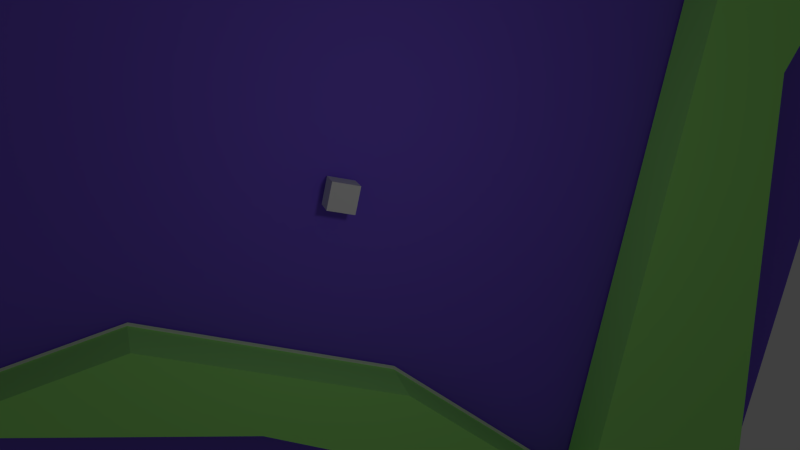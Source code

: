 # Source: area01.blend  (saved by Blender 2.63.22; exported with 4.5.12 LTS)
import bpy
from mathutils import Matrix  # noqa: F401  (used for matrix-valued properties, if any)

bpy.ops.wm.read_factory_settings(use_empty=True)
scene = bpy.context.scene
scene.name = 'Scene'

# ---- collections
col_collection_1 = bpy.data.collections.new('Collection 1'); scene.collection.children.link(col_collection_1)

# ---- materials (node trees are filled in below, after node groups)
mat_material_002 = bpy.data.materials.new('Material.002')
mat_material_002.alpha_threshold = 0.0
mat_material_002.use_transparent_shadow = False
mat_material_002.preview_render_type = 'CUBE'
mat_material_002.diffuse_color = (0.2049, 0.1107, 0.8, 1.0)
mat_material_002.roughness = 0.5
mat_material_002.specular_intensity = 0.0
mat_material_002.line_color = (0.0, 0.0, 0.0, 1.0)
mat_material_001 = bpy.data.materials.new('Material.001')
mat_material_001.alpha_threshold = 0.0
mat_material_001.use_transparent_shadow = False
mat_material_001.preview_render_type = 'CUBE'
mat_material_001.diffuse_color = (0.3965, 1.0, 0.2324, 1.0)
mat_material_001.roughness = 0.5
mat_material_001.specular_intensity = 1.0
mat_material_001.line_color = (0.0, 0.0, 0.0, 1.0)

# ---- material node trees

# ---- world
world_world = bpy.data.worlds.new('World'); scene.world = world_world
world_world.color = (0.05088, 0.05088, 0.05088)
world_world.use_sun_shadow = False
world_world.sun_shadow_jitter_overblur = 0.0
world_world.cycles.sampling_method = 'MANUAL'
world_world.cycles.sample_map_resolution = 256

# ---- cameras
cam_camera = bpy.data.cameras.new('Camera')
cam_camera.clip_end = 100.0
cam_camera.lens = 35.0
cam_camera.sensor_width = 32.0
cam_camera.sensor_height = 18.0
cam_camera.ortho_scale = 7.314
cam_camera.dof.focus_distance = 0.0
cam_camera.dof.aperture_fstop = 128.0

# ---- lights
light_spot_001 = bpy.data.lights.new('Spot.001', 'SPOT')
light_spot_001.transmission_factor = 0.0
light_spot_001.energy = 100.0
light_spot_001.shadow_buffer_clip_start = 0.5
light_spot_001.shadow_soft_size = 1.0
light_spot_001.shadow_maximum_resolution = 0.006
light_spot_001.use_absolute_resolution = True
light_spot_001.cycles.use_multiple_importance_sampling = False
light_spot = bpy.data.lights.new('Spot', 'SPOT')
light_spot.transmission_factor = 0.0
light_spot.energy = 100.0
light_spot.shadow_buffer_clip_start = 0.5
light_spot.shadow_soft_size = 1.0
light_spot.shadow_maximum_resolution = 0.006
light_spot.use_absolute_resolution = True
light_spot.cycles.use_multiple_importance_sampling = False
light_lamp = bpy.data.lights.new('Lamp', 'POINT')
light_lamp.transmission_factor = 0.0
light_lamp.cutoff_distance = 30.0
light_lamp.energy = 830.0
light_lamp.shadow_buffer_clip_start = 1.001
light_lamp.shadow_soft_size = 1.0
light_lamp.shadow_maximum_resolution = 0.006
light_lamp.use_absolute_resolution = True
light_lamp.cycles.use_multiple_importance_sampling = False

# ---- meshes
me_cube_004 = bpy.data.meshes.new('Cube.004')
me_cube_004.from_pydata([(-1.0, -1.0, -1.0), (-1.0, 1.0, -1.0), (1.0, 1.0, -1.0), (1.0, -1.0, -1.0), (-1.0, -1.0, 1.0), (-1.0, 1.0, 1.0), (1.0, 1.0, 1.0), (1.0, -1.0, 1.0)], [], [(4, 5, 1, 0), (5, 6, 2, 1), (6, 7, 3, 2), (7, 4, 0, 3), (0, 1, 2, 3), (7, 6, 5, 4)])
me_cube_004.materials.append(mat_material_002)
me_cube_004.use_remesh_preserve_volume = False
me_cube_004.use_remesh_preserve_attributes = False
me_cube_004.use_mirror_vertex_groups = False
me_cube_004.update()
me_cube_000 = bpy.data.meshes.new('Cube.000')
me_cube_000.from_pydata([(-1.0, -1.0, -1.0), (-1.0, 1.0, -1.0), (1.0, 1.0, -1.0), (1.0, -1.0, -1.0), (-1.0, -1.0, 1.0), (-1.0, 1.0, 1.0), (1.0, 1.0, 1.0), (1.0, -1.0, 1.0)], [], [(4, 5, 1, 0), (5, 6, 2, 1), (6, 7, 3, 2), (7, 4, 0, 3), (0, 1, 2, 3), (7, 6, 5, 4)])
me_cube_000.use_remesh_preserve_volume = False
me_cube_000.use_remesh_preserve_attributes = False
me_cube_000.use_mirror_vertex_groups = False
me_cube_000.update()
me_cube_003 = bpy.data.meshes.new('Cube.003')
me_cube_003.from_pydata([(-1.0, -1.0, -1.0), (-1.0, 1.0, -1.0), (1.0, 1.0, -1.0), (1.0, -1.0, -1.0), (-1.0, -1.0, 1.0), (-1.0, 1.0, 1.0), (1.0, 1.0, 1.0), (1.0, -1.0, 1.0)], [], [(4, 5, 1, 0), (5, 6, 2, 1), (6, 7, 3, 2), (7, 4, 0, 3), (0, 1, 2, 3), (7, 6, 5, 4)])
me_cube_003.use_remesh_preserve_volume = False
me_cube_003.use_remesh_preserve_attributes = False
me_cube_003.use_mirror_vertex_groups = False
me_cube_003.update()
me_cube_002 = bpy.data.meshes.new('Cube.002')
me_cube_002.from_pydata([(-1.0, -1.0, -1.0), (-1.0, 1.0, -1.0), (1.0, 1.0, -1.0), (1.0, -1.0, -1.0), (-1.0, -1.0, 1.0), (-1.0, 1.0, 1.0), (1.0, 1.0, 1.0), (1.0, -1.0, 1.0)], [], [(4, 5, 1, 0), (5, 6, 2, 1), (6, 7, 3, 2), (7, 4, 0, 3), (0, 1, 2, 3), (7, 6, 5, 4)])
me_cube_002.use_remesh_preserve_volume = False
me_cube_002.use_remesh_preserve_attributes = False
me_cube_002.use_mirror_vertex_groups = False
me_cube_002.update()
me_plane_001 = bpy.data.meshes.new('Plane.001')
me_plane_001.from_pydata([(-0.04896, -0.2206, -3.638e-08), (0.1798, 1.008, 2.444e-10), (-0.6473, 3.352, 7.01e-08), (-0.9836, 4.059, 9.117e-08), (6.249, 3.584, 7.7e-08), (7.611, 3.551, 7.602e-08), (7.594, 3.944, 8.775e-08), (6.955, 1.336, 1.002e-08), (6.307, -2.125, -9.313e-08), (7.668, -2.158, -9.411e-08), (0.09229, -1.522, -1.557e-08), (-0.9672, -2.23, -3.666e-08), (1.796, -1.845, -2.518e-08), (2.804, -1.287, -8.555e-09), (3.748, -1.787, -2.347e-08), (4.715, -1.394, -1.173e-08), (6.307, -2.124, -3.349e-08)], [], [(9, 7, 8), (7, 5, 4), (3, 0, 1), (11, 12, 10), (14, 16, 15), (3, 1, 2), (7, 4, 8), (3, 10, 0), (14, 15, 13), (3, 2, 4), (5, 3, 4), (14, 13, 12), (6, 3, 5), (3, 11, 10), (11, 14, 12)])
me_plane_001.use_remesh_preserve_volume = False
me_plane_001.use_remesh_preserve_attributes = False
me_plane_001.use_mirror_vertex_groups = False
me_plane_001.update()
me_plane = bpy.data.meshes.new('Plane')
me_plane.from_pydata([(-0.04896, -0.2206, -3.638e-08), (0.1798, 1.008, 2.444e-10), (-0.6473, 3.352, 7.01e-08), (-0.9836, 4.059, 9.117e-08), (6.249, 3.584, 7.7e-08), (7.611, 3.551, 7.602e-08), (7.594, 3.944, 8.775e-08), (6.955, 1.336, 1.002e-08), (6.307, -2.125, -9.313e-08), (7.668, -2.158, -9.411e-08), (0.09229, -1.522, -1.557e-08), (-0.9672, -2.23, -3.666e-08), (1.796, -1.845, -2.518e-08), (2.804, -1.287, -8.555e-09), (3.748, -1.787, -2.347e-08), (4.715, -1.394, -1.173e-08), (6.307, -2.124, -3.349e-08), (-0.04896, -0.2206, -3.638e-08), (0.1798, 1.008, 2.444e-10), (-0.6473, 3.352, 7.01e-08), (-0.9836, 4.059, 9.117e-08), (6.249, 3.584, 7.7e-08), (7.611, 3.551, 7.602e-08), (7.594, 3.944, 8.775e-08), (6.955, 1.336, 1.002e-08), (6.307, -2.125, -9.313e-08), (7.668, -2.158, -9.411e-08), (0.09229, -1.522, -1.557e-08), (-0.9672, -2.23, -3.666e-08), (1.796, -1.845, -2.518e-08), (2.804, -1.287, -8.555e-09), (3.748, -1.787, -2.347e-08), (4.715, -1.394, -1.173e-08), (6.307, -2.124, -3.349e-08), (-0.04896, -0.2206, -3.638e-08), (0.1798, 1.008, 2.444e-10), (-0.6473, 3.352, 7.01e-08), (-0.9836, 4.059, 9.117e-08), (6.249, 3.584, 7.7e-08), (7.611, 3.551, 7.602e-08), (7.594, 3.944, 8.775e-08), (6.955, 1.336, 1.002e-08), (6.307, -2.125, -9.313e-08), (7.668, -2.158, -9.411e-08), (0.09229, -1.522, -1.557e-08), (-0.9672, -2.23, -3.666e-08), (1.796, -1.845, -2.518e-08), (2.804, -1.287, -8.555e-09), (3.748, -1.787, -2.347e-08), (4.715, -1.394, -1.173e-08), (6.307, -2.124, -3.349e-08), (-0.004875, -0.2734, 0.3404), (0.2239, 0.9554, 0.3404), (-0.6033, 3.3, 0.3404), (-0.9395, 4.007, 0.3404), (6.293, 3.531, 0.3404), (7.655, 3.498, 0.3404), (7.638, 3.892, 0.3404), (6.999, 1.284, 0.3404), (6.351, -2.178, 0.3404), (7.712, -2.21, 0.3404), (0.1364, -1.575, 0.3404), (-0.9231, -2.283, 0.3404), (1.84, -1.898, 0.3404), (2.848, -1.34, 0.3404), (3.792, -1.84, 0.3404), (4.759, -1.446, 0.3404), (6.351, -2.176, 0.3404)], [], [(9, 8, 7), (7, 4, 5), (3, 1, 0), (11, 10, 12), (14, 15, 16), (3, 2, 1), (7, 8, 4), (3, 0, 10), (14, 13, 15), (3, 4, 2), (5, 4, 3), (14, 12, 13), (6, 5, 3), (3, 10, 11), (11, 12, 14), (48, 45, 28, 31), (45, 37, 20, 28), (42, 38, 21, 25), (44, 46, 29, 27), (39, 41, 24, 22), (36, 35, 18, 19), (37, 40, 23, 20), (34, 44, 27, 17), (50, 48, 31, 33), (35, 34, 17, 18), (40, 39, 22, 23), (47, 49, 32, 30), (38, 36, 19, 21), (41, 43, 26, 24), (49, 50, 33, 32), (32, 33, 16, 15), (24, 26, 9, 7), (21, 19, 2, 4), (30, 32, 15, 13), (23, 22, 5, 6), (18, 17, 0, 1), (33, 31, 14, 16), (17, 27, 10, 0), (20, 23, 6, 3), (19, 18, 1, 2), (22, 24, 7, 5), (27, 29, 12, 10), (25, 21, 4, 8), (28, 20, 3, 11), (31, 28, 11, 14), (29, 30, 13, 12), (26, 25, 8, 9), (66, 67, 50, 49), (60, 59, 42, 43), (63, 64, 47, 46), (65, 62, 45, 48), (62, 54, 37, 45), (59, 55, 38, 42), (61, 63, 46, 44), (56, 58, 41, 39), (53, 52, 35, 36), (54, 57, 40, 37), (51, 61, 44, 34), (67, 65, 48, 50), (52, 51, 34, 35), (57, 56, 39, 40), (64, 66, 49, 47), (46, 47, 30, 29), (43, 42, 25, 26), (60, 58, 59), (58, 56, 55), (54, 51, 52), (62, 63, 61), (65, 67, 66), (54, 52, 53), (58, 55, 59), (54, 61, 51), (65, 66, 64), (54, 53, 55), (56, 54, 55), (65, 64, 63), (57, 54, 56), (54, 62, 61), (62, 65, 63), (58, 60, 43, 41), (55, 53, 36, 38)])
me_plane.materials.append(mat_material_001)
me_plane.use_remesh_preserve_volume = False
me_plane.use_remesh_preserve_attributes = False
me_plane.use_mirror_vertex_groups = False
me_plane.update()

# ---- objects
ob_cube004 = bpy.data.objects.new('Cube004', me_cube_004)
ob_spot_001 = bpy.data.objects.new('Spot.001', light_spot_001)
ob_spot = bpy.data.objects.new('Spot', light_spot)
ob_cube000 = bpy.data.objects.new('Cube000', me_cube_000)
ob_cube003 = bpy.data.objects.new('Cube003', me_cube_003)
ob_cube002 = bpy.data.objects.new('Cube002', me_cube_002)
ob_area01_2d = bpy.data.objects.new('area01.2d', me_plane_001)
ob_wall = bpy.data.objects.new('wall', me_plane)
ob_lamp = bpy.data.objects.new('Lamp', light_lamp)
ob_camera = bpy.data.objects.new('Camera', cam_camera)

# ---- transforms, parenting, visibility, modifiers, constraints
ob_cube004.location = (6.729, 12.04, -1.271)
ob_cube004.scale = (-45.95, 40.88, 1.0)
ob_cube004.lineart.crease_threshold = 0.0
ob_spot_001.location = (31.54, 36.65, 47.83)
ob_spot_001.rotation_euler = (-0.5757, 0.1458, -0.3481)
ob_spot_001.scale = (2.9, 2.9, 2.9)
ob_spot_001.lineart.crease_threshold = 0.0
ob_spot.location = (-19.63, 25.47, 23.57)
ob_spot.rotation_euler = (-0.01142, 0.15, -0.1517)
ob_spot.lineart.crease_threshold = 0.0
ob_cube000.location = (14.4, 14.91, 1.018)
ob_cube000.lineart.crease_threshold = 0.0
ob_cube003.location = (14.4, -4.47, 1.018)
ob_cube003.lineart.crease_threshold = 0.0
ob_cube002.location = (-3.324, -4.47, 1.018)
ob_cube002.hide_render = True
ob_cube002.lineart.crease_threshold = 0.0
ob_area01_2d.location = (-26.07, -2.683, -0.02609)
ob_area01_2d.scale = (10.0, 10.0, 10.0)
ob_area01_2d.lineart.crease_threshold = 0.0
ob_wall.location = (-26.07, -2.936, -0.02609)
ob_wall.scale = (10.0, 10.0, 10.0)
ob_wall.lineart.crease_threshold = 0.0
ob_lamp.location = (15.43, 1.994, 20.66)
ob_lamp.rotation_euler = (0.6503, 0.05522, 1.866)
ob_lamp.lock_rotations_4d = False
ob_lamp.empty_display_type = 'ARROWS'
ob_lamp.color = (0.0, 0.0, 0.0, 0.0)
ob_lamp.lineart.crease_threshold = 0.0
ob_camera.location = (1.549, 5.804, 58.1)
ob_camera.rotation_euler = (6.032, -0.2483, 0.215)
ob_camera.lock_rotations_4d = False
ob_camera.empty_display_type = 'ARROWS'
ob_camera.color = (0.0, 0.0, 0.0, 0.0)
ob_camera.display_type = 'WIRE'
ob_camera.lineart.crease_threshold = 0.0

# ---- collection membership
col_collection_1.objects.link(ob_cube004)
col_collection_1.objects.link(ob_spot_001)
col_collection_1.objects.link(ob_spot)
col_collection_1.objects.link(ob_cube000)
col_collection_1.objects.link(ob_cube003)
col_collection_1.objects.link(ob_cube002)
col_collection_1.objects.link(ob_area01_2d)
col_collection_1.objects.link(ob_wall)
col_collection_1.objects.link(ob_lamp)
col_collection_1.objects.link(ob_camera)

# ---- scene / render settings (as saved in the file)
scene.camera = ob_camera
scene.frame_start = 1; scene.frame_end = 250; scene.frame_set(1)
scene.render.engine = 'BLENDER_EEVEE_NEXT'
scene.render.image_settings.color_mode = 'RGB'
scene.render.image_settings.compression = 90
scene.render.resolution_percentage = 50
scene.render.dither_intensity = 0.0
scene.render.bake_margin = 2
scene.render.bake_bias = 0.0
scene.cycles.use_denoising = False
scene.cycles.samples = 10
scene.cycles.sampling_pattern = 'TABULATED_SOBOL'
scene.cycles.light_sampling_threshold = 0.0
scene.cycles.use_adaptive_sampling = False
scene.cycles.use_light_tree = False
scene.cycles.blur_glossy = 0.0
scene.cycles.volume_bounces = 1
scene.cycles.pixel_filter_type = 'GAUSSIAN'
scene.cycles.sample_clamp_indirect = 0.0
scene.view_settings.view_transform = 'Standard'
bpy.context.view_layer.update()
